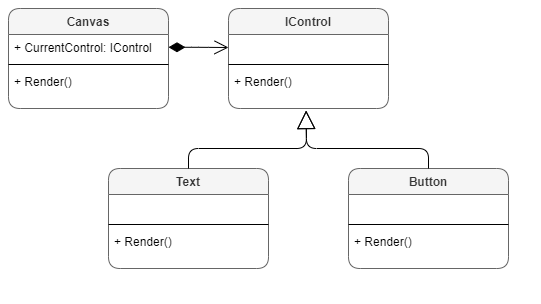

The diagram above was exported from draw.io. Its source (the exported page's mxGraphModel, read from the mxfile embedded in the PNG):
<mxGraphModel dx="825" dy="426" grid="1" gridSize="10" guides="1" tooltips="1" connect="1" arrows="1" fold="1" page="1" pageScale="1" pageWidth="850" pageHeight="1100" math="0" shadow="0">
  <root>
    <mxCell id="0" />
    <mxCell id="1" parent="0" />
    <mxCell id="tmAQYua4AXrPkEP50Rwr-1" value="Canvas" style="swimlane;fontStyle=1;align=center;verticalAlign=top;childLayout=stackLayout;horizontal=1;startSize=26;horizontalStack=0;resizeParent=1;resizeParentMax=0;resizeLast=0;collapsible=1;marginBottom=0;resizeHeight=1;rounded=1;shadow=0;sketch=0;noLabel=0;portConstraintRotation=0;expand=1;resizable=1;treeFolding=0;pointerEvents=1;deletable=1;autosize=0;container=0;swimlaneFillColor=none;fillColor=#f5f5f5;strokeColor=#666666;fontColor=#333333;" parent="1" vertex="1">
      <mxGeometry x="40" y="40" width="160" height="100" as="geometry">
        <mxRectangle x="40" y="40" width="70" height="26" as="alternateBounds" />
      </mxGeometry>
    </mxCell>
    <mxCell id="tmAQYua4AXrPkEP50Rwr-2" value="+ CurrentControl: IControl" style="text;strokeColor=none;fillColor=none;align=left;verticalAlign=top;spacingLeft=4;spacingRight=4;overflow=hidden;rotatable=0;points=[[0,0.5],[1,0.5]];portConstraint=eastwest;" parent="tmAQYua4AXrPkEP50Rwr-1" vertex="1">
      <mxGeometry y="26" width="160" height="26" as="geometry" />
    </mxCell>
    <mxCell id="tmAQYua4AXrPkEP50Rwr-3" value="" style="line;strokeWidth=1;fillColor=none;align=left;verticalAlign=middle;spacingTop=-1;spacingLeft=3;spacingRight=3;rotatable=0;labelPosition=right;points=[];portConstraint=eastwest;" parent="tmAQYua4AXrPkEP50Rwr-1" vertex="1">
      <mxGeometry y="52" width="160" height="8" as="geometry" />
    </mxCell>
    <mxCell id="tmAQYua4AXrPkEP50Rwr-4" value="+ Render()" style="text;strokeColor=none;fillColor=none;align=left;verticalAlign=top;spacingLeft=4;spacingRight=4;overflow=hidden;rotatable=0;points=[[0,0.5],[1,0.5]];portConstraint=eastwest;" parent="tmAQYua4AXrPkEP50Rwr-1" vertex="1">
      <mxGeometry y="60" width="160" height="40" as="geometry" />
    </mxCell>
    <mxCell id="tmAQYua4AXrPkEP50Rwr-5" value="IControl" style="swimlane;fontStyle=1;align=center;verticalAlign=top;childLayout=stackLayout;horizontal=1;startSize=26;horizontalStack=0;resizeParent=1;resizeParentMax=0;resizeLast=0;collapsible=1;marginBottom=0;resizeHeight=1;rounded=1;shadow=0;sketch=0;noLabel=0;portConstraintRotation=0;expand=1;resizable=1;treeFolding=0;pointerEvents=1;deletable=1;autosize=0;container=0;swimlaneFillColor=none;fillColor=#f5f5f5;strokeColor=#666666;fontColor=#333333;" parent="1" vertex="1">
      <mxGeometry x="260" y="40" width="160" height="100" as="geometry">
        <mxRectangle x="40" y="40" width="70" height="26" as="alternateBounds" />
      </mxGeometry>
    </mxCell>
    <mxCell id="tmAQYua4AXrPkEP50Rwr-6" value=" " style="text;strokeColor=none;fillColor=none;align=left;verticalAlign=top;spacingLeft=4;spacingRight=4;overflow=hidden;rotatable=0;points=[[0,0.5],[1,0.5]];portConstraint=eastwest;" parent="tmAQYua4AXrPkEP50Rwr-5" vertex="1">
      <mxGeometry y="26" width="160" height="26" as="geometry" />
    </mxCell>
    <mxCell id="tmAQYua4AXrPkEP50Rwr-21" value="" style="endArrow=open;html=1;endSize=12;startArrow=diamondThin;startSize=14;startFill=1;edgeStyle=orthogonalEdgeStyle;align=left;verticalAlign=bottom;" parent="tmAQYua4AXrPkEP50Rwr-5" target="tmAQYua4AXrPkEP50Rwr-6" edge="1">
      <mxGeometry x="-1" y="3" relative="1" as="geometry">
        <mxPoint x="-60" y="38.75999999999999" as="sourcePoint" />
        <mxPoint x="100" y="38.75999999999999" as="targetPoint" />
      </mxGeometry>
    </mxCell>
    <mxCell id="tmAQYua4AXrPkEP50Rwr-7" value="" style="line;strokeWidth=1;fillColor=none;align=left;verticalAlign=middle;spacingTop=-1;spacingLeft=3;spacingRight=3;rotatable=0;labelPosition=right;points=[];portConstraint=eastwest;" parent="tmAQYua4AXrPkEP50Rwr-5" vertex="1">
      <mxGeometry y="52" width="160" height="8" as="geometry" />
    </mxCell>
    <mxCell id="tmAQYua4AXrPkEP50Rwr-8" value="+ Render()" style="text;strokeColor=none;fillColor=none;align=left;verticalAlign=top;spacingLeft=4;spacingRight=4;overflow=hidden;rotatable=0;points=[[0,0.5],[1,0.5]];portConstraint=eastwest;" parent="tmAQYua4AXrPkEP50Rwr-5" vertex="1">
      <mxGeometry y="60" width="160" height="40" as="geometry" />
    </mxCell>
    <mxCell id="tmAQYua4AXrPkEP50Rwr-9" value="Text" style="swimlane;fontStyle=1;align=center;verticalAlign=top;childLayout=stackLayout;horizontal=1;startSize=26;horizontalStack=0;resizeParent=1;resizeParentMax=0;resizeLast=0;collapsible=1;marginBottom=0;resizeHeight=1;rounded=1;shadow=0;sketch=0;noLabel=0;portConstraintRotation=0;expand=1;resizable=1;treeFolding=0;pointerEvents=1;deletable=1;autosize=0;container=0;swimlaneFillColor=none;fillColor=#f5f5f5;strokeColor=#666666;fontColor=#333333;" parent="1" vertex="1">
      <mxGeometry x="140" y="200" width="160" height="100" as="geometry">
        <mxRectangle x="40" y="40" width="70" height="26" as="alternateBounds" />
      </mxGeometry>
    </mxCell>
    <mxCell id="tmAQYua4AXrPkEP50Rwr-10" value=" " style="text;strokeColor=none;fillColor=none;align=left;verticalAlign=top;spacingLeft=4;spacingRight=4;overflow=hidden;rotatable=0;points=[[0,0.5],[1,0.5]];portConstraint=eastwest;" parent="tmAQYua4AXrPkEP50Rwr-9" vertex="1">
      <mxGeometry y="26" width="160" height="26" as="geometry" />
    </mxCell>
    <mxCell id="tmAQYua4AXrPkEP50Rwr-11" value="" style="line;strokeWidth=1;fillColor=none;align=left;verticalAlign=middle;spacingTop=-1;spacingLeft=3;spacingRight=3;rotatable=0;labelPosition=right;points=[];portConstraint=eastwest;" parent="tmAQYua4AXrPkEP50Rwr-9" vertex="1">
      <mxGeometry y="52" width="160" height="8" as="geometry" />
    </mxCell>
    <mxCell id="tmAQYua4AXrPkEP50Rwr-12" value="+ Render()" style="text;strokeColor=none;fillColor=none;align=left;verticalAlign=top;spacingLeft=4;spacingRight=4;overflow=hidden;rotatable=0;points=[[0,0.5],[1,0.5]];portConstraint=eastwest;" parent="tmAQYua4AXrPkEP50Rwr-9" vertex="1">
      <mxGeometry y="60" width="160" height="40" as="geometry" />
    </mxCell>
    <mxCell id="tmAQYua4AXrPkEP50Rwr-13" value="Button" style="swimlane;fontStyle=1;align=center;verticalAlign=top;childLayout=stackLayout;horizontal=1;startSize=26;horizontalStack=0;resizeParent=1;resizeParentMax=0;resizeLast=0;collapsible=1;marginBottom=0;resizeHeight=1;rounded=1;shadow=0;sketch=0;noLabel=0;portConstraintRotation=0;expand=1;resizable=1;treeFolding=0;pointerEvents=1;deletable=1;autosize=0;container=0;swimlaneFillColor=none;fillColor=#f5f5f5;strokeColor=#666666;fontColor=#333333;" parent="1" vertex="1">
      <mxGeometry x="380" y="200" width="160" height="100" as="geometry">
        <mxRectangle x="40" y="40" width="70" height="26" as="alternateBounds" />
      </mxGeometry>
    </mxCell>
    <mxCell id="tmAQYua4AXrPkEP50Rwr-14" value=" " style="text;strokeColor=none;fillColor=none;align=left;verticalAlign=top;spacingLeft=4;spacingRight=4;overflow=hidden;rotatable=0;points=[[0,0.5],[1,0.5]];portConstraint=eastwest;" parent="tmAQYua4AXrPkEP50Rwr-13" vertex="1">
      <mxGeometry y="26" width="160" height="26" as="geometry" />
    </mxCell>
    <mxCell id="tmAQYua4AXrPkEP50Rwr-15" value="" style="line;strokeWidth=1;fillColor=none;align=left;verticalAlign=middle;spacingTop=-1;spacingLeft=3;spacingRight=3;rotatable=0;labelPosition=right;points=[];portConstraint=eastwest;" parent="tmAQYua4AXrPkEP50Rwr-13" vertex="1">
      <mxGeometry y="52" width="160" height="8" as="geometry" />
    </mxCell>
    <mxCell id="tmAQYua4AXrPkEP50Rwr-16" value="+ Render()" style="text;strokeColor=none;fillColor=none;align=left;verticalAlign=top;spacingLeft=4;spacingRight=4;overflow=hidden;rotatable=0;points=[[0,0.5],[1,0.5]];portConstraint=eastwest;" parent="tmAQYua4AXrPkEP50Rwr-13" vertex="1">
      <mxGeometry y="60" width="160" height="40" as="geometry" />
    </mxCell>
    <mxCell id="tmAQYua4AXrPkEP50Rwr-17" value="" style="endArrow=block;endSize=16;endFill=0;html=1;entryX=0.485;entryY=1.051;entryDx=0;entryDy=0;entryPerimeter=0;exitX=0.5;exitY=0;exitDx=0;exitDy=0;" parent="1" source="tmAQYua4AXrPkEP50Rwr-9" target="tmAQYua4AXrPkEP50Rwr-8" edge="1">
      <mxGeometry width="160" relative="1" as="geometry">
        <mxPoint x="300" y="250" as="sourcePoint" />
        <mxPoint x="460" y="250" as="targetPoint" />
        <Array as="points">
          <mxPoint x="220" y="180" />
          <mxPoint x="338" y="180" />
        </Array>
      </mxGeometry>
    </mxCell>
    <mxCell id="tmAQYua4AXrPkEP50Rwr-20" value="" style="endArrow=block;endSize=16;endFill=0;html=1;entryX=0.485;entryY=1.051;entryDx=0;entryDy=0;entryPerimeter=0;exitX=0.5;exitY=0;exitDx=0;exitDy=0;" parent="1" source="tmAQYua4AXrPkEP50Rwr-13" edge="1">
      <mxGeometry width="160" relative="1" as="geometry">
        <mxPoint x="220" y="200" as="sourcePoint" />
        <mxPoint x="337.60000000000014" y="142.03999999999996" as="targetPoint" />
        <Array as="points">
          <mxPoint x="460" y="180" />
          <mxPoint x="338" y="180" />
        </Array>
      </mxGeometry>
    </mxCell>
  </root>
</mxGraphModel>